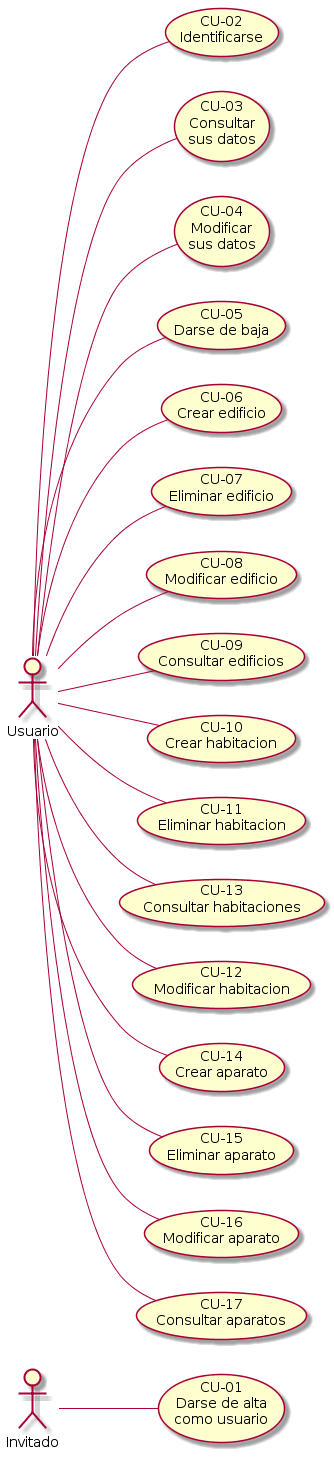

The diagram above was rendered by PlantUML. Its source (embedded in the PNG):
@startuml diagrama_de_casos_de_uso.png 
left to right direction
:Invitado: -- (CU-01\nDarse de alta\ncomo usuario) 
:Usuario: -- (CU-02\nIdentificarse)
:Usuario: -- (CU-03\nConsultar\nsus datos)
:Usuario: -- (CU-04\nModificar\nsus datos)
:Usuario: -- (CU-05\nDarse de baja)
:Usuario: -- (CU-06\nCrear edificio)
:Usuario: -- (CU-07\nEliminar edificio)
:Usuario: -- (CU-08\nModificar edificio)
:Usuario: -- (CU-09\nConsultar edificios)
:Usuario: -- (CU-10\nCrear habitacion)
:Usuario: -- (CU-11\nEliminar habitacion)
:Usuario: -- (CU-13\nConsultar habitaciones)
:Usuario: -- (CU-12\nModificar habitacion)
:Usuario: -- (CU-14\nCrear aparato)
:Usuario: -- (CU-15\nEliminar aparato)
:Usuario: -- (CU-16\nModificar aparato)
:Usuario: -- (CU-17\nConsultar aparatos)
@enduml